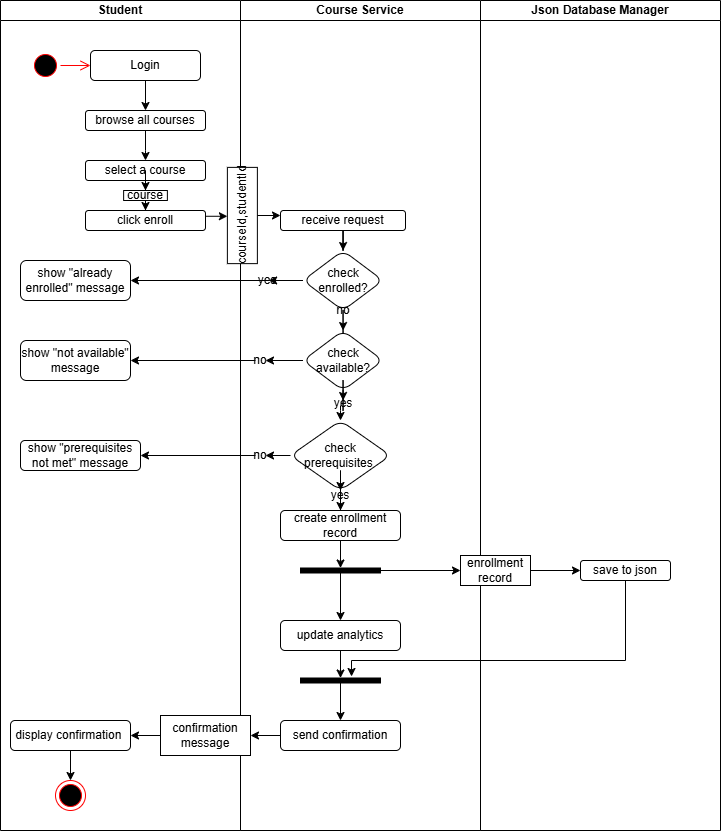

The diagram above was exported from draw.io. Its source (the exported page's mxGraphModel, read from the mxfile embedded in the PNG):
<mxGraphModel dx="1819" dy="814" grid="1" gridSize="10" guides="1" tooltips="1" connect="1" arrows="1" fold="1" page="1" pageScale="1" pageWidth="850" pageHeight="1100" math="0" shadow="0">
  <root>
    <mxCell id="0" />
    <mxCell id="1" parent="0" />
    <mxCell id="s5d5C9cnyaYU1o62wZMr-1" value="Student" style="swimlane;startSize=20;whiteSpace=wrap;html=1;" parent="1" vertex="1">
      <mxGeometry x="160" y="210" width="240" height="830" as="geometry" />
    </mxCell>
    <mxCell id="s5d5C9cnyaYU1o62wZMr-2" value="" style="edgeStyle=orthogonalEdgeStyle;html=1;verticalAlign=bottom;endArrow=open;endSize=8;strokeColor=#ff0000;rounded=0;" parent="s5d5C9cnyaYU1o62wZMr-1" source="s5d5C9cnyaYU1o62wZMr-3" edge="1">
      <mxGeometry relative="1" as="geometry">
        <mxPoint x="90" y="65" as="targetPoint" />
      </mxGeometry>
    </mxCell>
    <mxCell id="s5d5C9cnyaYU1o62wZMr-3" value="" style="ellipse;html=1;shape=startState;fillColor=#000000;strokeColor=#ff0000;" parent="s5d5C9cnyaYU1o62wZMr-1" vertex="1">
      <mxGeometry x="30" y="50" width="30" height="30" as="geometry" />
    </mxCell>
    <mxCell id="EtYshQ-0a7JnA63oYBfq-2" value="" style="edgeStyle=orthogonalEdgeStyle;rounded=0;orthogonalLoop=1;jettySize=auto;html=1;" parent="s5d5C9cnyaYU1o62wZMr-1" source="s5d5C9cnyaYU1o62wZMr-4" target="EtYshQ-0a7JnA63oYBfq-1" edge="1">
      <mxGeometry relative="1" as="geometry" />
    </mxCell>
    <mxCell id="s5d5C9cnyaYU1o62wZMr-4" value="Login" style="rounded=1;whiteSpace=wrap;html=1;" parent="s5d5C9cnyaYU1o62wZMr-1" vertex="1">
      <mxGeometry x="90" y="50" width="110" height="30" as="geometry" />
    </mxCell>
    <mxCell id="EtYshQ-0a7JnA63oYBfq-4" value="" style="edgeStyle=orthogonalEdgeStyle;rounded=0;orthogonalLoop=1;jettySize=auto;html=1;" parent="s5d5C9cnyaYU1o62wZMr-1" source="EtYshQ-0a7JnA63oYBfq-1" edge="1">
      <mxGeometry relative="1" as="geometry">
        <mxPoint x="145" y="160" as="targetPoint" />
        <Array as="points">
          <mxPoint x="145" y="150" />
          <mxPoint x="145" y="150" />
        </Array>
      </mxGeometry>
    </mxCell>
    <mxCell id="EtYshQ-0a7JnA63oYBfq-1" value="browse all courses" style="whiteSpace=wrap;html=1;rounded=1;" parent="s5d5C9cnyaYU1o62wZMr-1" vertex="1">
      <mxGeometry x="85" y="110" width="120" height="20" as="geometry" />
    </mxCell>
    <mxCell id="EtYshQ-0a7JnA63oYBfq-7" value="" style="edgeStyle=orthogonalEdgeStyle;rounded=0;orthogonalLoop=1;jettySize=auto;html=1;" parent="s5d5C9cnyaYU1o62wZMr-1" source="gf27tUD0lu9Mv_YFyBxC-1" target="EtYshQ-0a7JnA63oYBfq-6" edge="1">
      <mxGeometry relative="1" as="geometry" />
    </mxCell>
    <mxCell id="EtYshQ-0a7JnA63oYBfq-3" value="select a course" style="whiteSpace=wrap;html=1;rounded=1;" parent="s5d5C9cnyaYU1o62wZMr-1" vertex="1">
      <mxGeometry x="85" y="160" width="120" height="20" as="geometry" />
    </mxCell>
    <mxCell id="EtYshQ-0a7JnA63oYBfq-6" value="click enroll" style="whiteSpace=wrap;html=1;rounded=1;" parent="s5d5C9cnyaYU1o62wZMr-1" vertex="1">
      <mxGeometry x="85" y="210" width="120" height="20" as="geometry" />
    </mxCell>
    <mxCell id="gf27tUD0lu9Mv_YFyBxC-3" value="" style="edgeStyle=orthogonalEdgeStyle;rounded=0;orthogonalLoop=1;jettySize=auto;html=1;" parent="s5d5C9cnyaYU1o62wZMr-1" source="EtYshQ-0a7JnA63oYBfq-3" target="gf27tUD0lu9Mv_YFyBxC-1" edge="1">
      <mxGeometry relative="1" as="geometry">
        <mxPoint x="305" y="390" as="sourcePoint" />
        <mxPoint x="305" y="420" as="targetPoint" />
      </mxGeometry>
    </mxCell>
    <mxCell id="gf27tUD0lu9Mv_YFyBxC-1" value="course" style="rounded=0;whiteSpace=wrap;html=1;" parent="s5d5C9cnyaYU1o62wZMr-1" vertex="1">
      <mxGeometry x="123.13" y="190" width="43.75" height="10" as="geometry" />
    </mxCell>
    <mxCell id="gf27tUD0lu9Mv_YFyBxC-35" value="" style="edgeStyle=orthogonalEdgeStyle;rounded=0;orthogonalLoop=1;jettySize=auto;html=1;" parent="s5d5C9cnyaYU1o62wZMr-1" source="gf27tUD0lu9Mv_YFyBxC-30" target="gf27tUD0lu9Mv_YFyBxC-34" edge="1">
      <mxGeometry relative="1" as="geometry" />
    </mxCell>
    <mxCell id="gf27tUD0lu9Mv_YFyBxC-30" value="display confirmation&amp;nbsp;" style="whiteSpace=wrap;html=1;rounded=1;" parent="s5d5C9cnyaYU1o62wZMr-1" vertex="1">
      <mxGeometry x="10" y="720" width="120" height="30" as="geometry" />
    </mxCell>
    <mxCell id="gf27tUD0lu9Mv_YFyBxC-34" value="" style="ellipse;html=1;shape=endState;fillColor=#000000;strokeColor=#ff0000;" parent="s5d5C9cnyaYU1o62wZMr-1" vertex="1">
      <mxGeometry x="55" y="780" width="30" height="30" as="geometry" />
    </mxCell>
    <mxCell id="s5d5C9cnyaYU1o62wZMr-5" value="Json Database Manager" style="swimlane;startSize=20;whiteSpace=wrap;html=1;" parent="1" vertex="1">
      <mxGeometry x="640" y="210" width="240" height="830" as="geometry" />
    </mxCell>
    <mxCell id="EtYshQ-0a7JnA63oYBfq-48" value="save to json" style="rounded=1;whiteSpace=wrap;html=1;" parent="s5d5C9cnyaYU1o62wZMr-5" vertex="1">
      <mxGeometry x="100" y="560" width="90" height="20" as="geometry" />
    </mxCell>
    <mxCell id="s5d5C9cnyaYU1o62wZMr-6" value="Course Service" style="swimlane;startSize=20;whiteSpace=wrap;html=1;" parent="s5d5C9cnyaYU1o62wZMr-5" vertex="1">
      <mxGeometry x="-240" width="240" height="830" as="geometry" />
    </mxCell>
    <mxCell id="EtYshQ-0a7JnA63oYBfq-14" value="" style="edgeStyle=orthogonalEdgeStyle;rounded=0;orthogonalLoop=1;jettySize=auto;html=1;" parent="s5d5C9cnyaYU1o62wZMr-6" source="EtYshQ-0a7JnA63oYBfq-10" target="EtYshQ-0a7JnA63oYBfq-13" edge="1">
      <mxGeometry relative="1" as="geometry" />
    </mxCell>
    <mxCell id="EtYshQ-0a7JnA63oYBfq-10" value="receive request" style="whiteSpace=wrap;html=1;rounded=1;" parent="s5d5C9cnyaYU1o62wZMr-6" vertex="1">
      <mxGeometry x="40" y="210" width="125" height="20" as="geometry" />
    </mxCell>
    <mxCell id="EtYshQ-0a7JnA63oYBfq-16" value="" style="edgeStyle=orthogonalEdgeStyle;rounded=0;orthogonalLoop=1;jettySize=auto;html=1;" parent="s5d5C9cnyaYU1o62wZMr-6" source="EtYshQ-0a7JnA63oYBfq-19" target="EtYshQ-0a7JnA63oYBfq-15" edge="1">
      <mxGeometry relative="1" as="geometry" />
    </mxCell>
    <mxCell id="EtYshQ-0a7JnA63oYBfq-18" value="" style="edgeStyle=orthogonalEdgeStyle;rounded=0;orthogonalLoop=1;jettySize=auto;html=1;" parent="s5d5C9cnyaYU1o62wZMr-6" source="EtYshQ-0a7JnA63oYBfq-20" target="EtYshQ-0a7JnA63oYBfq-17" edge="1">
      <mxGeometry relative="1" as="geometry" />
    </mxCell>
    <mxCell id="EtYshQ-0a7JnA63oYBfq-13" value="check enrolled?" style="rhombus;whiteSpace=wrap;html=1;rounded=1;" parent="s5d5C9cnyaYU1o62wZMr-6" vertex="1">
      <mxGeometry x="62.5" y="250" width="80" height="60" as="geometry" />
    </mxCell>
    <mxCell id="EtYshQ-0a7JnA63oYBfq-15" value="show &quot;already enrolled&quot; message" style="whiteSpace=wrap;html=1;rounded=1;" parent="s5d5C9cnyaYU1o62wZMr-6" vertex="1">
      <mxGeometry x="-220" y="260" width="110" height="40" as="geometry" />
    </mxCell>
    <mxCell id="EtYshQ-0a7JnA63oYBfq-23" value="" style="edgeStyle=orthogonalEdgeStyle;rounded=0;orthogonalLoop=1;jettySize=auto;html=1;" parent="s5d5C9cnyaYU1o62wZMr-6" source="EtYshQ-0a7JnA63oYBfq-31" target="EtYshQ-0a7JnA63oYBfq-22" edge="1">
      <mxGeometry relative="1" as="geometry" />
    </mxCell>
    <mxCell id="EtYshQ-0a7JnA63oYBfq-25" value="" style="edgeStyle=orthogonalEdgeStyle;rounded=0;orthogonalLoop=1;jettySize=auto;html=1;" parent="s5d5C9cnyaYU1o62wZMr-6" source="EtYshQ-0a7JnA63oYBfq-30" target="EtYshQ-0a7JnA63oYBfq-24" edge="1">
      <mxGeometry relative="1" as="geometry">
        <Array as="points">
          <mxPoint x="100" y="410" />
          <mxPoint x="100" y="410" />
        </Array>
      </mxGeometry>
    </mxCell>
    <mxCell id="EtYshQ-0a7JnA63oYBfq-17" value="check available?" style="rhombus;whiteSpace=wrap;html=1;rounded=1;" parent="s5d5C9cnyaYU1o62wZMr-6" vertex="1">
      <mxGeometry x="62.5" y="330" width="80" height="60" as="geometry" />
    </mxCell>
    <mxCell id="EtYshQ-0a7JnA63oYBfq-20" value="no" style="text;html=1;whiteSpace=wrap;strokeColor=none;fillColor=none;align=center;verticalAlign=middle;rounded=0;" parent="s5d5C9cnyaYU1o62wZMr-6" vertex="1">
      <mxGeometry x="72.5" y="290" width="60" height="40" as="geometry" />
    </mxCell>
    <mxCell id="EtYshQ-0a7JnA63oYBfq-22" value="show &quot;not available&quot; message" style="whiteSpace=wrap;html=1;rounded=1;" parent="s5d5C9cnyaYU1o62wZMr-6" vertex="1">
      <mxGeometry x="-220" y="340" width="110" height="40" as="geometry" />
    </mxCell>
    <mxCell id="EtYshQ-0a7JnA63oYBfq-34" value="" style="edgeStyle=orthogonalEdgeStyle;rounded=0;orthogonalLoop=1;jettySize=auto;html=1;" parent="s5d5C9cnyaYU1o62wZMr-6" source="EtYshQ-0a7JnA63oYBfq-38" target="EtYshQ-0a7JnA63oYBfq-33" edge="1">
      <mxGeometry relative="1" as="geometry" />
    </mxCell>
    <mxCell id="EtYshQ-0a7JnA63oYBfq-36" value="" style="edgeStyle=orthogonalEdgeStyle;rounded=0;orthogonalLoop=1;jettySize=auto;html=1;" parent="s5d5C9cnyaYU1o62wZMr-6" source="EtYshQ-0a7JnA63oYBfq-37" target="EtYshQ-0a7JnA63oYBfq-35" edge="1">
      <mxGeometry relative="1" as="geometry" />
    </mxCell>
    <mxCell id="EtYshQ-0a7JnA63oYBfq-24" value="check prerequisites&amp;nbsp;" style="rhombus;whiteSpace=wrap;html=1;rounded=1;" parent="s5d5C9cnyaYU1o62wZMr-6" vertex="1">
      <mxGeometry x="50" y="420" width="100" height="70" as="geometry" />
    </mxCell>
    <mxCell id="EtYshQ-0a7JnA63oYBfq-33" value="show &quot;prerequisites not met&quot; message" style="whiteSpace=wrap;html=1;rounded=1;" parent="s5d5C9cnyaYU1o62wZMr-6" vertex="1">
      <mxGeometry x="-220" y="440" width="120" height="30" as="geometry" />
    </mxCell>
    <mxCell id="EtYshQ-0a7JnA63oYBfq-40" value="" style="edgeStyle=orthogonalEdgeStyle;rounded=0;orthogonalLoop=1;jettySize=auto;html=1;" parent="s5d5C9cnyaYU1o62wZMr-6" source="EtYshQ-0a7JnA63oYBfq-35" target="EtYshQ-0a7JnA63oYBfq-39" edge="1">
      <mxGeometry relative="1" as="geometry" />
    </mxCell>
    <mxCell id="EtYshQ-0a7JnA63oYBfq-35" value="create enrollment record" style="whiteSpace=wrap;html=1;rounded=1;" parent="s5d5C9cnyaYU1o62wZMr-6" vertex="1">
      <mxGeometry x="40" y="510" width="120" height="30" as="geometry" />
    </mxCell>
    <mxCell id="EtYshQ-0a7JnA63oYBfq-47" value="" style="edgeStyle=orthogonalEdgeStyle;rounded=0;orthogonalLoop=1;jettySize=auto;html=1;" parent="s5d5C9cnyaYU1o62wZMr-6" source="EtYshQ-0a7JnA63oYBfq-39" target="EtYshQ-0a7JnA63oYBfq-46" edge="1">
      <mxGeometry relative="1" as="geometry" />
    </mxCell>
    <mxCell id="EtYshQ-0a7JnA63oYBfq-39" value="" style="html=1;points=[];perimeter=orthogonalPerimeter;fillColor=strokeColor;rotation=90;" parent="s5d5C9cnyaYU1o62wZMr-6" vertex="1">
      <mxGeometry x="97.5" y="530" width="5" height="80" as="geometry" />
    </mxCell>
    <mxCell id="gf27tUD0lu9Mv_YFyBxC-26" value="" style="edgeStyle=orthogonalEdgeStyle;rounded=0;orthogonalLoop=1;jettySize=auto;html=1;" parent="s5d5C9cnyaYU1o62wZMr-6" source="EtYshQ-0a7JnA63oYBfq-46" target="gf27tUD0lu9Mv_YFyBxC-25" edge="1">
      <mxGeometry relative="1" as="geometry" />
    </mxCell>
    <mxCell id="EtYshQ-0a7JnA63oYBfq-46" value="update analytics" style="rounded=1;whiteSpace=wrap;html=1;" parent="s5d5C9cnyaYU1o62wZMr-6" vertex="1">
      <mxGeometry x="40" y="620" width="120" height="30" as="geometry" />
    </mxCell>
    <mxCell id="gf27tUD0lu9Mv_YFyBxC-6" value="courseId,studentId" style="rounded=0;whiteSpace=wrap;html=1;rotation=-90;" parent="s5d5C9cnyaYU1o62wZMr-6" vertex="1">
      <mxGeometry x="-46.25" y="200" width="96.25" height="30" as="geometry" />
    </mxCell>
    <mxCell id="EtYshQ-0a7JnA63oYBfq-11" value="" style="edgeStyle=orthogonalEdgeStyle;rounded=0;orthogonalLoop=1;jettySize=auto;html=1;" parent="s5d5C9cnyaYU1o62wZMr-6" source="gf27tUD0lu9Mv_YFyBxC-6" target="EtYshQ-0a7JnA63oYBfq-10" edge="1">
      <mxGeometry relative="1" as="geometry">
        <Array as="points">
          <mxPoint x="30" y="220" />
          <mxPoint x="30" y="220" />
        </Array>
      </mxGeometry>
    </mxCell>
    <mxCell id="gf27tUD0lu9Mv_YFyBxC-29" style="edgeStyle=orthogonalEdgeStyle;rounded=0;orthogonalLoop=1;jettySize=auto;html=1;entryX=0.5;entryY=0;entryDx=0;entryDy=0;" parent="s5d5C9cnyaYU1o62wZMr-6" source="gf27tUD0lu9Mv_YFyBxC-25" target="gf27tUD0lu9Mv_YFyBxC-28" edge="1">
      <mxGeometry relative="1" as="geometry" />
    </mxCell>
    <mxCell id="gf27tUD0lu9Mv_YFyBxC-25" value="" style="html=1;points=[];perimeter=orthogonalPerimeter;fillColor=strokeColor;rotation=90;" parent="s5d5C9cnyaYU1o62wZMr-6" vertex="1">
      <mxGeometry x="97.5" y="640" width="5" height="80" as="geometry" />
    </mxCell>
    <mxCell id="gf27tUD0lu9Mv_YFyBxC-28" value="send confirmation" style="rounded=1;whiteSpace=wrap;html=1;" parent="s5d5C9cnyaYU1o62wZMr-6" vertex="1">
      <mxGeometry x="40" y="720" width="120" height="30" as="geometry" />
    </mxCell>
    <mxCell id="dPLdc97u8PWGRtl0mWsD-5" value="" style="edgeStyle=orthogonalEdgeStyle;rounded=0;orthogonalLoop=1;jettySize=auto;html=1;" edge="1" parent="s5d5C9cnyaYU1o62wZMr-6" source="EtYshQ-0a7JnA63oYBfq-17" target="EtYshQ-0a7JnA63oYBfq-31">
      <mxGeometry relative="1" as="geometry">
        <mxPoint x="463" y="570" as="sourcePoint" />
        <mxPoint x="290" y="570" as="targetPoint" />
      </mxGeometry>
    </mxCell>
    <mxCell id="EtYshQ-0a7JnA63oYBfq-31" value="no" style="text;html=1;whiteSpace=wrap;strokeColor=none;fillColor=none;align=center;verticalAlign=middle;rounded=0;" parent="s5d5C9cnyaYU1o62wZMr-6" vertex="1">
      <mxGeometry x="15" y="355" width="10" height="10" as="geometry" />
    </mxCell>
    <mxCell id="EtYshQ-0a7JnA63oYBfq-19" value="yes" style="text;html=1;whiteSpace=wrap;strokeColor=none;fillColor=none;align=center;verticalAlign=middle;rounded=0;" parent="s5d5C9cnyaYU1o62wZMr-6" vertex="1">
      <mxGeometry x="25" y="275" width="3.12" height="10" as="geometry" />
    </mxCell>
    <mxCell id="dPLdc97u8PWGRtl0mWsD-6" value="" style="edgeStyle=orthogonalEdgeStyle;rounded=0;orthogonalLoop=1;jettySize=auto;html=1;" edge="1" parent="s5d5C9cnyaYU1o62wZMr-6" source="EtYshQ-0a7JnA63oYBfq-13" target="EtYshQ-0a7JnA63oYBfq-19">
      <mxGeometry relative="1" as="geometry">
        <mxPoint x="463" y="490" as="sourcePoint" />
        <mxPoint x="290" y="490" as="targetPoint" />
      </mxGeometry>
    </mxCell>
    <mxCell id="EtYshQ-0a7JnA63oYBfq-38" value="no" style="text;html=1;whiteSpace=wrap;strokeColor=none;fillColor=none;align=center;verticalAlign=middle;rounded=0;" parent="s5d5C9cnyaYU1o62wZMr-6" vertex="1">
      <mxGeometry x="15" y="450" width="10" height="10" as="geometry" />
    </mxCell>
    <mxCell id="dPLdc97u8PWGRtl0mWsD-7" value="" style="edgeStyle=orthogonalEdgeStyle;rounded=0;orthogonalLoop=1;jettySize=auto;html=1;" edge="1" parent="s5d5C9cnyaYU1o62wZMr-6" source="EtYshQ-0a7JnA63oYBfq-24" target="EtYshQ-0a7JnA63oYBfq-38">
      <mxGeometry relative="1" as="geometry">
        <mxPoint x="450" y="665" as="sourcePoint" />
        <mxPoint x="300" y="665" as="targetPoint" />
      </mxGeometry>
    </mxCell>
    <mxCell id="dPLdc97u8PWGRtl0mWsD-8" value="" style="edgeStyle=orthogonalEdgeStyle;rounded=0;orthogonalLoop=1;jettySize=auto;html=1;" edge="1" parent="s5d5C9cnyaYU1o62wZMr-6" source="EtYshQ-0a7JnA63oYBfq-24" target="EtYshQ-0a7JnA63oYBfq-37">
      <mxGeometry relative="1" as="geometry">
        <mxPoint x="500" y="700" as="sourcePoint" />
        <mxPoint x="500" y="720" as="targetPoint" />
      </mxGeometry>
    </mxCell>
    <mxCell id="EtYshQ-0a7JnA63oYBfq-37" value="yes" style="text;html=1;whiteSpace=wrap;strokeColor=none;fillColor=none;align=center;verticalAlign=middle;rounded=0;" parent="s5d5C9cnyaYU1o62wZMr-6" vertex="1">
      <mxGeometry x="90" y="490" width="20" height="10" as="geometry" />
    </mxCell>
    <mxCell id="dPLdc97u8PWGRtl0mWsD-9" value="" style="edgeStyle=orthogonalEdgeStyle;rounded=0;orthogonalLoop=1;jettySize=auto;html=1;" edge="1" parent="s5d5C9cnyaYU1o62wZMr-6" source="EtYshQ-0a7JnA63oYBfq-17" target="EtYshQ-0a7JnA63oYBfq-30">
      <mxGeometry relative="1" as="geometry">
        <mxPoint x="503" y="600" as="sourcePoint" />
        <mxPoint x="500" y="630" as="targetPoint" />
      </mxGeometry>
    </mxCell>
    <mxCell id="EtYshQ-0a7JnA63oYBfq-30" value="yes" style="text;html=1;whiteSpace=wrap;strokeColor=none;fillColor=none;align=center;verticalAlign=middle;rounded=0;" parent="s5d5C9cnyaYU1o62wZMr-6" vertex="1">
      <mxGeometry x="97.5" y="400" width="10" height="5" as="geometry" />
    </mxCell>
    <mxCell id="EtYshQ-0a7JnA63oYBfq-49" style="edgeStyle=orthogonalEdgeStyle;rounded=0;orthogonalLoop=1;jettySize=auto;html=1;entryX=0;entryY=0.5;entryDx=0;entryDy=0;" parent="s5d5C9cnyaYU1o62wZMr-5" source="gf27tUD0lu9Mv_YFyBxC-21" target="EtYshQ-0a7JnA63oYBfq-48" edge="1">
      <mxGeometry relative="1" as="geometry" />
    </mxCell>
    <mxCell id="gf27tUD0lu9Mv_YFyBxC-24" value="" style="edgeStyle=orthogonalEdgeStyle;rounded=0;orthogonalLoop=1;jettySize=auto;html=1;entryX=0;entryY=0.5;entryDx=0;entryDy=0;" parent="s5d5C9cnyaYU1o62wZMr-5" source="EtYshQ-0a7JnA63oYBfq-39" target="gf27tUD0lu9Mv_YFyBxC-21" edge="1">
      <mxGeometry relative="1" as="geometry">
        <mxPoint x="540" y="780" as="sourcePoint" />
        <mxPoint x="690" y="530" as="targetPoint" />
        <Array as="points">
          <mxPoint x="-100" y="570" />
        </Array>
      </mxGeometry>
    </mxCell>
    <mxCell id="gf27tUD0lu9Mv_YFyBxC-21" value="enrollment record" style="rounded=0;whiteSpace=wrap;html=1;" parent="s5d5C9cnyaYU1o62wZMr-5" vertex="1">
      <mxGeometry x="-20" y="555" width="70" height="30" as="geometry" />
    </mxCell>
    <mxCell id="gf27tUD0lu9Mv_YFyBxC-27" style="edgeStyle=orthogonalEdgeStyle;rounded=0;orthogonalLoop=1;jettySize=auto;html=1;entryX=-0.3;entryY=0.362;entryDx=0;entryDy=0;entryPerimeter=0;" parent="s5d5C9cnyaYU1o62wZMr-5" source="EtYshQ-0a7JnA63oYBfq-48" target="gf27tUD0lu9Mv_YFyBxC-25" edge="1">
      <mxGeometry relative="1" as="geometry">
        <Array as="points">
          <mxPoint x="145" y="660" />
          <mxPoint x="-129" y="660" />
        </Array>
      </mxGeometry>
    </mxCell>
    <mxCell id="gf27tUD0lu9Mv_YFyBxC-8" value="" style="edgeStyle=orthogonalEdgeStyle;rounded=0;orthogonalLoop=1;jettySize=auto;html=1;" parent="1" source="EtYshQ-0a7JnA63oYBfq-6" target="gf27tUD0lu9Mv_YFyBxC-6" edge="1">
      <mxGeometry relative="1" as="geometry">
        <mxPoint x="365" y="430" as="sourcePoint" />
        <mxPoint x="440" y="430" as="targetPoint" />
        <Array as="points">
          <mxPoint x="380" y="430" />
          <mxPoint x="380" y="430" />
        </Array>
      </mxGeometry>
    </mxCell>
    <mxCell id="gf27tUD0lu9Mv_YFyBxC-31" value="" style="edgeStyle=orthogonalEdgeStyle;rounded=0;orthogonalLoop=1;jettySize=auto;html=1;" parent="1" source="gf27tUD0lu9Mv_YFyBxC-32" target="gf27tUD0lu9Mv_YFyBxC-30" edge="1">
      <mxGeometry relative="1" as="geometry" />
    </mxCell>
    <mxCell id="gf27tUD0lu9Mv_YFyBxC-33" value="" style="edgeStyle=orthogonalEdgeStyle;rounded=0;orthogonalLoop=1;jettySize=auto;html=1;" parent="1" source="gf27tUD0lu9Mv_YFyBxC-28" target="gf27tUD0lu9Mv_YFyBxC-32" edge="1">
      <mxGeometry relative="1" as="geometry">
        <mxPoint x="440" y="945" as="sourcePoint" />
        <mxPoint x="290" y="945" as="targetPoint" />
      </mxGeometry>
    </mxCell>
    <mxCell id="gf27tUD0lu9Mv_YFyBxC-32" value="confirmation message" style="rounded=0;whiteSpace=wrap;html=1;" parent="1" vertex="1">
      <mxGeometry x="320" y="925" width="90" height="40" as="geometry" />
    </mxCell>
  </root>
</mxGraphModel>